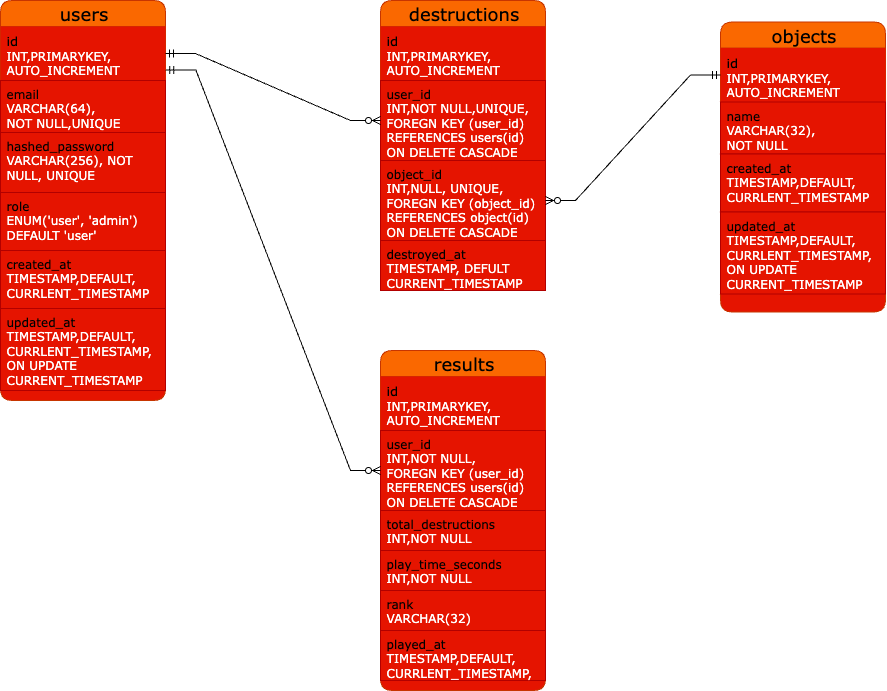

The diagram above was exported from draw.io. Its source (the exported page's mxGraphModel, read from the mxfile embedded in the PNG):
<mxGraphModel dx="2663" dy="953" grid="1" gridSize="10" guides="1" tooltips="1" connect="1" arrows="1" fold="1" page="1" pageScale="1" pageWidth="850" pageHeight="1100" background="light-dark(#FFFFFF,#060606)" math="0" shadow="0" extFonts="Permanent Marker^https://fonts.googleapis.com/css?family=Permanent+Marker">
  <root>
    <mxCell id="0" />
    <mxCell id="1" parent="0" />
    <mxCell id="hWFUw4V6OrNUuAbw7dsk-1" value="&lt;font style=&quot;font-size: 18px;&quot;&gt;users&lt;/font&gt;" style="swimlane;html=1;fontStyle=0;childLayout=stackLayout;horizontal=1;startSize=26;horizontalStack=0;resizeParent=1;resizeLast=0;collapsible=1;marginBottom=0;swimlaneFillColor=#E51400;align=center;rounded=1;shadow=0;comic=0;labelBackgroundColor=none;strokeWidth=1;fontFamily=Verdana;fontSize=12;fillColor=light-dark(#FA6800,#1429C9);fontColor=#000000;strokeColor=#C73500;" parent="1" vertex="1">
      <mxGeometry x="-60" y="40" width="165" height="400" as="geometry" />
    </mxCell>
    <mxCell id="hWFUw4V6OrNUuAbw7dsk-2" value="&lt;font style=&quot;font-size: 13px; color: light-dark(rgb(0, 0, 0), rgb(0, 0, 0));&quot;&gt;id　&lt;/font&gt;&lt;div&gt;INT,PRIMARYKEY,&lt;/div&gt;&lt;div&gt;AUTO_INCREMENT&lt;/div&gt;" style="text;html=1;strokeColor=none;fillColor=light-dark(#e51400, #c5c01b);spacingLeft=4;spacingRight=4;whiteSpace=wrap;overflow=hidden;rotatable=0;points=[[0,0.5],[1,0.5]];portConstraint=eastwest;rounded=0;labelBackgroundColor=none;fontColor=#ffffff;fontFamily=Verdana;" parent="hWFUw4V6OrNUuAbw7dsk-1" vertex="1">
      <mxGeometry y="26" width="165" height="54" as="geometry" />
    </mxCell>
    <mxCell id="hWFUw4V6OrNUuAbw7dsk-3" value="&lt;span style=&quot;background-color: rgb(229, 20, 0);&quot;&gt;&lt;font style=&quot;color: rgb(1, 1, 1);&quot;&gt;email&lt;br&gt;&lt;/font&gt;&lt;/span&gt;VARCHAR(64),&lt;div&gt;NOT NULL,UNIQUE&lt;/div&gt;" style="text;html=1;strokeColor=#B20000;fillColor=#e51400;spacingLeft=4;spacingRight=4;whiteSpace=wrap;overflow=hidden;rotatable=0;points=[[0,0.5],[1,0.5]];portConstraint=eastwest;rounded=0;labelBackgroundColor=none;fontColor=#ffffff;fontFamily=Verdana;" parent="hWFUw4V6OrNUuAbw7dsk-1" vertex="1">
      <mxGeometry y="80" width="165" height="52" as="geometry" />
    </mxCell>
    <mxCell id="hWFUw4V6OrNUuAbw7dsk-4" value="&lt;font style=&quot;color: rgb(1, 1, 1);&quot;&gt;hashed_password&lt;/font&gt;&lt;br&gt;&lt;div&gt;VARCHAR(256), NOT NULL, UNIQUE&lt;/div&gt;" style="text;html=1;strokeColor=#B20000;fillColor=#e51400;spacingLeft=4;spacingRight=4;whiteSpace=wrap;overflow=hidden;rotatable=0;points=[[0,0.5],[1,0.5]];portConstraint=eastwest;rounded=0;labelBackgroundColor=none;fontColor=#ffffff;fontFamily=Verdana;" parent="hWFUw4V6OrNUuAbw7dsk-1" vertex="1">
      <mxGeometry y="132" width="165" height="60" as="geometry" />
    </mxCell>
    <mxCell id="hWFUw4V6OrNUuAbw7dsk-5" value="&lt;font style=&quot;color: rgb(1, 1, 1);&quot;&gt;role&lt;/font&gt;&amp;nbsp;&lt;div&gt;ENUM('user', 'admin')&lt;/div&gt;&lt;div&gt;DEFAULT 'user'&lt;/div&gt;" style="text;html=1;strokeColor=#B20000;fillColor=#e51400;spacingLeft=4;spacingRight=4;whiteSpace=wrap;overflow=hidden;rotatable=0;points=[[0,0.5],[1,0.5]];portConstraint=eastwest;rounded=0;labelBackgroundColor=none;fontColor=#ffffff;fontFamily=Verdana;" parent="hWFUw4V6OrNUuAbw7dsk-1" vertex="1">
      <mxGeometry y="192" width="165" height="58" as="geometry" />
    </mxCell>
    <mxCell id="wMkDh_UXIH9jRyH7mSBE-1" value="&lt;font color=&quot;#010101&quot;&gt;created_at&lt;/font&gt;&lt;br&gt;&lt;div&gt;TIMESTAMP,DEFAULT,&lt;/div&gt;&lt;div&gt;CURRLENT_TIMESTAMP&lt;/div&gt;" style="text;html=1;strokeColor=#B20000;fillColor=#e51400;spacingLeft=4;spacingRight=4;whiteSpace=wrap;overflow=hidden;rotatable=0;points=[[0,0.5],[1,0.5]];portConstraint=eastwest;rounded=0;labelBackgroundColor=none;fontColor=#ffffff;fontFamily=Verdana;" vertex="1" parent="hWFUw4V6OrNUuAbw7dsk-1">
      <mxGeometry y="250" width="165" height="58" as="geometry" />
    </mxCell>
    <mxCell id="wMkDh_UXIH9jRyH7mSBE-2" value="&lt;font color=&quot;#010101&quot;&gt;updated_at&lt;/font&gt;&lt;br&gt;&lt;div&gt;TIMESTAMP,DEFAULT,&lt;/div&gt;&lt;div&gt;CURRLENT_TIMESTAMP,&lt;/div&gt;&lt;div&gt;ON UPDATE&lt;/div&gt;&lt;div&gt;CURRENT_TIMESTAMP&lt;/div&gt;" style="text;html=1;strokeColor=#B20000;fillColor=#e51400;spacingLeft=4;spacingRight=4;whiteSpace=wrap;overflow=hidden;rotatable=0;points=[[0,0.5],[1,0.5]];portConstraint=eastwest;rounded=0;labelBackgroundColor=none;fontColor=#ffffff;fontFamily=Verdana;" vertex="1" parent="hWFUw4V6OrNUuAbw7dsk-1">
      <mxGeometry y="308" width="165" height="82" as="geometry" />
    </mxCell>
    <mxCell id="wMkDh_UXIH9jRyH7mSBE-3" value="&lt;font style=&quot;font-size: 18px;&quot;&gt;objects&lt;/font&gt;" style="swimlane;html=1;fontStyle=0;childLayout=stackLayout;horizontal=1;startSize=26;horizontalStack=0;resizeParent=1;resizeLast=0;collapsible=1;marginBottom=0;swimlaneFillColor=#E51400;align=center;rounded=1;shadow=0;comic=0;labelBackgroundColor=none;strokeWidth=1;fontFamily=Verdana;fontSize=12;fillColor=light-dark(#FA6800,#1429C9);fontColor=#000000;strokeColor=#C73500;" vertex="1" parent="1">
      <mxGeometry x="660" y="61.5" width="165" height="290" as="geometry" />
    </mxCell>
    <mxCell id="wMkDh_UXIH9jRyH7mSBE-4" value="&lt;font style=&quot;font-size: 13px; color: light-dark(rgb(0, 0, 0), rgb(0, 0, 0));&quot;&gt;id　&lt;/font&gt;&lt;div&gt;INT,PRIMARYKEY,&lt;/div&gt;&lt;div&gt;AUTO_INCREMENT&lt;/div&gt;" style="text;html=1;strokeColor=none;fillColor=light-dark(#e51400, #c5c01b);spacingLeft=4;spacingRight=4;whiteSpace=wrap;overflow=hidden;rotatable=0;points=[[0,0.5],[1,0.5]];portConstraint=eastwest;rounded=0;labelBackgroundColor=none;fontColor=#ffffff;fontFamily=Verdana;" vertex="1" parent="wMkDh_UXIH9jRyH7mSBE-3">
      <mxGeometry y="26" width="165" height="54" as="geometry" />
    </mxCell>
    <mxCell id="wMkDh_UXIH9jRyH7mSBE-5" value="&lt;font color=&quot;#010101&quot;&gt;&lt;span style=&quot;background-color: rgb(229, 20, 0);&quot;&gt;name&lt;/span&gt;&lt;/font&gt;&lt;div&gt;&lt;span style=&quot;background-color: rgb(229, 20, 0);&quot;&gt;&lt;font style=&quot;color: rgb(255, 255, 255);&quot;&gt;VARCHAR(32),&lt;/font&gt;&lt;/span&gt;&lt;/div&gt;&lt;div&gt;&lt;span style=&quot;background-color: rgb(229, 20, 0);&quot;&gt;&lt;font style=&quot;color: rgb(255, 255, 255);&quot;&gt;NOT NULL&lt;/font&gt;&lt;/span&gt;&lt;/div&gt;" style="text;html=1;strokeColor=#B20000;fillColor=#e51400;spacingLeft=4;spacingRight=4;whiteSpace=wrap;overflow=hidden;rotatable=0;points=[[0,0.5],[1,0.5]];portConstraint=eastwest;rounded=0;labelBackgroundColor=none;fontColor=#ffffff;fontFamily=Verdana;" vertex="1" parent="wMkDh_UXIH9jRyH7mSBE-3">
      <mxGeometry y="80" width="165" height="52" as="geometry" />
    </mxCell>
    <mxCell id="wMkDh_UXIH9jRyH7mSBE-8" value="&lt;font color=&quot;#010101&quot;&gt;created_at&lt;/font&gt;&lt;br&gt;&lt;div&gt;TIMESTAMP,DEFAULT,&lt;/div&gt;&lt;div&gt;CURRLENT_TIMESTAMP&lt;/div&gt;" style="text;html=1;strokeColor=#B20000;fillColor=#e51400;spacingLeft=4;spacingRight=4;whiteSpace=wrap;overflow=hidden;rotatable=0;points=[[0,0.5],[1,0.5]];portConstraint=eastwest;rounded=0;labelBackgroundColor=none;fontColor=#ffffff;fontFamily=Verdana;" vertex="1" parent="wMkDh_UXIH9jRyH7mSBE-3">
      <mxGeometry y="132" width="165" height="58" as="geometry" />
    </mxCell>
    <mxCell id="wMkDh_UXIH9jRyH7mSBE-9" value="&lt;font color=&quot;#010101&quot;&gt;updated_at&lt;/font&gt;&lt;br&gt;&lt;div&gt;TIMESTAMP,DEFAULT,&lt;/div&gt;&lt;div&gt;CURRLENT_TIMESTAMP,&lt;/div&gt;&lt;div&gt;ON UPDATE&lt;/div&gt;&lt;div&gt;CURRENT_TIMESTAMP&lt;/div&gt;" style="text;html=1;strokeColor=#B20000;fillColor=#e51400;spacingLeft=4;spacingRight=4;whiteSpace=wrap;overflow=hidden;rotatable=0;points=[[0,0.5],[1,0.5]];portConstraint=eastwest;rounded=0;labelBackgroundColor=none;fontColor=#ffffff;fontFamily=Verdana;" vertex="1" parent="wMkDh_UXIH9jRyH7mSBE-3">
      <mxGeometry y="190" width="165" height="82" as="geometry" />
    </mxCell>
    <mxCell id="wMkDh_UXIH9jRyH7mSBE-17" value="&lt;span style=&quot;font-size: 18px;&quot;&gt;destructions&lt;/span&gt;" style="swimlane;html=1;fontStyle=0;childLayout=stackLayout;horizontal=1;startSize=26;horizontalStack=0;resizeParent=1;resizeLast=0;collapsible=1;marginBottom=0;swimlaneFillColor=#E51400;align=center;rounded=1;shadow=0;comic=0;labelBackgroundColor=none;strokeWidth=1;fontFamily=Verdana;fontSize=12;fillColor=light-dark(#FA6800,#1429C9);fontColor=#000000;strokeColor=#C73500;" vertex="1" parent="1">
      <mxGeometry x="320" y="40" width="165" height="290" as="geometry" />
    </mxCell>
    <mxCell id="wMkDh_UXIH9jRyH7mSBE-18" value="&lt;font style=&quot;font-size: 13px; color: light-dark(rgb(0, 0, 0), rgb(0, 0, 0));&quot;&gt;id　&lt;/font&gt;&lt;div&gt;INT,PRIMARYKEY,&lt;/div&gt;&lt;div&gt;AUTO_INCREMENT&lt;/div&gt;" style="text;html=1;strokeColor=none;fillColor=light-dark(#e51400, #c5c01b);spacingLeft=4;spacingRight=4;whiteSpace=wrap;overflow=hidden;rotatable=0;points=[[0,0.5],[1,0.5]];portConstraint=eastwest;rounded=0;labelBackgroundColor=none;fontColor=#ffffff;fontFamily=Verdana;" vertex="1" parent="wMkDh_UXIH9jRyH7mSBE-17">
      <mxGeometry y="26" width="165" height="54" as="geometry" />
    </mxCell>
    <mxCell id="wMkDh_UXIH9jRyH7mSBE-19" value="&lt;span style=&quot;background-color: rgb(229, 20, 0);&quot;&gt;&lt;font style=&quot;color: rgb(1, 1, 1);&quot;&gt;user_id&lt;br&gt;&lt;/font&gt;&lt;/span&gt;&lt;span style=&quot;background-color: transparent; color: light-dark(rgb(255, 255, 255), rgb(18, 18, 18));&quot;&gt;INT,NOT NULL,UNIQUE,&lt;/span&gt;&lt;div&gt;&lt;div&gt;&lt;span style=&quot;background-color: transparent;&quot;&gt;&lt;font style=&quot;color: rgb(255, 255, 255);&quot;&gt;FOREGN KEY (user_id)&lt;/font&gt;&lt;/span&gt;&lt;/div&gt;&lt;div&gt;&lt;span style=&quot;background-color: transparent;&quot;&gt;&lt;font style=&quot;color: rgb(255, 255, 255);&quot;&gt;REFERENCES users(id)&lt;/font&gt;&lt;/span&gt;&lt;/div&gt;&lt;div&gt;&lt;span style=&quot;background-color: transparent;&quot;&gt;&lt;font style=&quot;color: rgb(255, 255, 255);&quot;&gt;ON DELETE CASCADE&lt;/font&gt;&lt;/span&gt;&lt;/div&gt;&lt;/div&gt;" style="text;html=1;strokeColor=#B20000;fillColor=#e51400;spacingLeft=4;spacingRight=4;whiteSpace=wrap;overflow=hidden;rotatable=0;points=[[0,0.5],[1,0.5]];portConstraint=eastwest;rounded=0;labelBackgroundColor=none;fontColor=#ffffff;fontFamily=Verdana;" vertex="1" parent="wMkDh_UXIH9jRyH7mSBE-17">
      <mxGeometry y="80" width="165" height="80" as="geometry" />
    </mxCell>
    <mxCell id="wMkDh_UXIH9jRyH7mSBE-20" value="&lt;font color=&quot;#010101&quot;&gt;object_id&lt;/font&gt;&lt;br&gt;&lt;div&gt;I&lt;font style=&quot;color: rgb(255, 255, 255);&quot;&gt;NT,NULL, UNIQUE,&lt;br&gt;&lt;/font&gt;&lt;div&gt;&lt;font style=&quot;color: rgb(255, 255, 255);&quot;&gt;FOREGN KEY (object_id)&lt;/font&gt;&lt;/div&gt;&lt;div&gt;&lt;font style=&quot;color: rgb(255, 255, 255);&quot;&gt;REFERENCES object(id)&lt;/font&gt;&lt;/div&gt;&lt;div&gt;&lt;font style=&quot;color: rgb(255, 255, 255);&quot;&gt;ON DELETE CASCADE&lt;/font&gt;&lt;/div&gt;&lt;/div&gt;" style="text;html=1;strokeColor=#B20000;fillColor=#e51400;spacingLeft=4;spacingRight=4;whiteSpace=wrap;overflow=hidden;rotatable=0;points=[[0,0.5],[1,0.5]];portConstraint=eastwest;rounded=0;labelBackgroundColor=none;fontColor=#ffffff;fontFamily=Verdana;" vertex="1" parent="wMkDh_UXIH9jRyH7mSBE-17">
      <mxGeometry y="160" width="165" height="80" as="geometry" />
    </mxCell>
    <mxCell id="wMkDh_UXIH9jRyH7mSBE-21" value="&lt;font color=&quot;#010101&quot;&gt;destroyed_at&lt;/font&gt;&amp;nbsp;&lt;div&gt;TIMESTAMP, DEFULT CURRENT_TIMESTAMP&lt;/div&gt;" style="text;html=1;strokeColor=#B20000;fillColor=#e51400;spacingLeft=4;spacingRight=4;whiteSpace=wrap;overflow=hidden;rotatable=0;points=[[0,0.5],[1,0.5]];portConstraint=eastwest;rounded=0;labelBackgroundColor=none;fontColor=#ffffff;fontFamily=Verdana;" vertex="1" parent="wMkDh_UXIH9jRyH7mSBE-17">
      <mxGeometry y="240" width="165" height="50" as="geometry" />
    </mxCell>
    <mxCell id="wMkDh_UXIH9jRyH7mSBE-24" value="&lt;span style=&quot;font-size: 18px;&quot;&gt;results&lt;/span&gt;" style="swimlane;html=1;fontStyle=0;childLayout=stackLayout;horizontal=1;startSize=26;horizontalStack=0;resizeParent=1;resizeLast=0;collapsible=1;marginBottom=0;swimlaneFillColor=#E51400;align=center;rounded=1;shadow=0;comic=0;labelBackgroundColor=none;strokeWidth=1;fontFamily=Verdana;fontSize=12;fillColor=light-dark(#FA6800,#1429C9);fontColor=#000000;strokeColor=#C73500;" vertex="1" parent="1">
      <mxGeometry x="320" y="390" width="165" height="340" as="geometry" />
    </mxCell>
    <mxCell id="wMkDh_UXIH9jRyH7mSBE-25" value="&lt;font style=&quot;font-size: 13px; color: light-dark(rgb(0, 0, 0), rgb(0, 0, 0));&quot;&gt;id　&lt;/font&gt;&lt;div&gt;INT,PRIMARYKEY,&lt;/div&gt;&lt;div&gt;AUTO_INCREMENT&lt;/div&gt;" style="text;html=1;strokeColor=none;fillColor=light-dark(#e51400, #c5c01b);spacingLeft=4;spacingRight=4;whiteSpace=wrap;overflow=hidden;rotatable=0;points=[[0,0.5],[1,0.5]];portConstraint=eastwest;rounded=0;labelBackgroundColor=none;fontColor=#ffffff;fontFamily=Verdana;" vertex="1" parent="wMkDh_UXIH9jRyH7mSBE-24">
      <mxGeometry y="26" width="165" height="54" as="geometry" />
    </mxCell>
    <mxCell id="wMkDh_UXIH9jRyH7mSBE-26" value="&lt;span style=&quot;background-color: rgb(229, 20, 0);&quot;&gt;&lt;font style=&quot;color: rgb(1, 1, 1);&quot;&gt;user_id&lt;br&gt;&lt;/font&gt;&lt;/span&gt;&lt;font style=&quot;color: rgb(255, 255, 255);&quot;&gt;INT,NOT NULL,&lt;/font&gt;&lt;div&gt;&lt;span style=&quot;background-color: transparent;&quot;&gt;&lt;font style=&quot;color: rgb(255, 255, 255);&quot;&gt;FOREGN KEY (user_id)&lt;/font&gt;&lt;/span&gt;&lt;div&gt;&lt;span style=&quot;background-color: transparent;&quot;&gt;&lt;font style=&quot;color: rgb(255, 255, 255);&quot;&gt;REFERENCES users(id)&lt;/font&gt;&lt;/span&gt;&lt;/div&gt;&lt;div&gt;&lt;span style=&quot;background-color: transparent;&quot;&gt;&lt;font style=&quot;color: rgb(255, 255, 255);&quot;&gt;ON DELETE CASCADE&lt;/font&gt;&lt;/span&gt;&lt;/div&gt;&lt;/div&gt;" style="text;html=1;strokeColor=#B20000;fillColor=#e51400;spacingLeft=4;spacingRight=4;whiteSpace=wrap;overflow=hidden;rotatable=0;points=[[0,0.5],[1,0.5]];portConstraint=eastwest;rounded=0;labelBackgroundColor=none;fontColor=#ffffff;fontFamily=Verdana;" vertex="1" parent="wMkDh_UXIH9jRyH7mSBE-24">
      <mxGeometry y="80" width="165" height="80" as="geometry" />
    </mxCell>
    <mxCell id="wMkDh_UXIH9jRyH7mSBE-27" value="&lt;font color=&quot;#010101&quot;&gt;total_destructions&lt;/font&gt;&lt;br&gt;&lt;div&gt;INT,NOT NULL&lt;/div&gt;" style="text;html=1;strokeColor=#B20000;fillColor=#e51400;spacingLeft=4;spacingRight=4;whiteSpace=wrap;overflow=hidden;rotatable=0;points=[[0,0.5],[1,0.5]];portConstraint=eastwest;rounded=0;labelBackgroundColor=none;fontColor=#ffffff;fontFamily=Verdana;" vertex="1" parent="wMkDh_UXIH9jRyH7mSBE-24">
      <mxGeometry y="160" width="165" height="40" as="geometry" />
    </mxCell>
    <mxCell id="wMkDh_UXIH9jRyH7mSBE-28" value="&lt;font color=&quot;#010101&quot;&gt;play_time_seconds&lt;/font&gt;&lt;br&gt;&lt;div&gt;INT,NOT NULL&lt;/div&gt;" style="text;html=1;strokeColor=#B20000;fillColor=#e51400;spacingLeft=4;spacingRight=4;whiteSpace=wrap;overflow=hidden;rotatable=0;points=[[0,0.5],[1,0.5]];portConstraint=eastwest;rounded=0;labelBackgroundColor=none;fontColor=#ffffff;fontFamily=Verdana;" vertex="1" parent="wMkDh_UXIH9jRyH7mSBE-24">
      <mxGeometry y="200" width="165" height="40" as="geometry" />
    </mxCell>
    <mxCell id="wMkDh_UXIH9jRyH7mSBE-29" value="&lt;font color=&quot;#010101&quot;&gt;rank&lt;/font&gt;&lt;br&gt;&lt;div&gt;VARCHAR(32)&lt;/div&gt;" style="text;html=1;strokeColor=#B20000;fillColor=#e51400;spacingLeft=4;spacingRight=4;whiteSpace=wrap;overflow=hidden;rotatable=0;points=[[0,0.5],[1,0.5]];portConstraint=eastwest;rounded=0;labelBackgroundColor=none;fontColor=#ffffff;fontFamily=Verdana;" vertex="1" parent="wMkDh_UXIH9jRyH7mSBE-24">
      <mxGeometry y="240" width="165" height="40" as="geometry" />
    </mxCell>
    <mxCell id="wMkDh_UXIH9jRyH7mSBE-30" value="&lt;font color=&quot;#010101&quot;&gt;played_at&lt;/font&gt;&lt;br&gt;&lt;div&gt;TIMESTAMP,DEFAULT,&lt;/div&gt;&lt;div&gt;CURRLENT_TIMESTAMP,&lt;/div&gt;" style="text;html=1;strokeColor=#B20000;fillColor=#e51400;spacingLeft=4;spacingRight=4;whiteSpace=wrap;overflow=hidden;rotatable=0;points=[[0,0.5],[1,0.5]];portConstraint=eastwest;rounded=0;labelBackgroundColor=none;fontColor=#ffffff;fontFamily=Verdana;" vertex="1" parent="wMkDh_UXIH9jRyH7mSBE-24">
      <mxGeometry y="280" width="165" height="50" as="geometry" />
    </mxCell>
    <mxCell id="wMkDh_UXIH9jRyH7mSBE-35" value="" style="edgeStyle=entityRelationEdgeStyle;fontSize=12;html=1;endArrow=ERzeroToMany;startArrow=ERmandOne;rounded=0;entryX=0;entryY=0.5;entryDx=0;entryDy=0;exitX=1;exitY=0.5;exitDx=0;exitDy=0;" edge="1" parent="1" source="hWFUw4V6OrNUuAbw7dsk-2" target="wMkDh_UXIH9jRyH7mSBE-19">
      <mxGeometry width="100" height="100" relative="1" as="geometry">
        <mxPoint x="105" y="220" as="sourcePoint" />
        <mxPoint x="315" y="225.0000000000001" as="targetPoint" />
        <Array as="points">
          <mxPoint x="175" y="120" />
          <mxPoint x="310" y="230" />
          <mxPoint x="290" y="230" />
        </Array>
      </mxGeometry>
    </mxCell>
    <mxCell id="wMkDh_UXIH9jRyH7mSBE-37" value="" style="edgeStyle=entityRelationEdgeStyle;fontSize=12;html=1;endArrow=ERzeroToMany;startArrow=ERmandOne;rounded=0;exitX=1.002;exitY=0.804;exitDx=0;exitDy=0;exitPerimeter=0;entryX=0;entryY=0.5;entryDx=0;entryDy=0;" edge="1" parent="1" source="hWFUw4V6OrNUuAbw7dsk-2" target="wMkDh_UXIH9jRyH7mSBE-26">
      <mxGeometry width="100" height="100" relative="1" as="geometry">
        <mxPoint x="220" y="550" as="sourcePoint" />
        <mxPoint x="320" y="450" as="targetPoint" />
        <Array as="points">
          <mxPoint x="110" y="110" />
          <mxPoint x="120" y="110" />
        </Array>
      </mxGeometry>
    </mxCell>
    <mxCell id="wMkDh_UXIH9jRyH7mSBE-38" value="" style="edgeStyle=entityRelationEdgeStyle;fontSize=12;html=1;endArrow=ERzeroToMany;startArrow=ERmandOne;rounded=0;entryX=1;entryY=0.5;entryDx=0;entryDy=0;exitX=0;exitY=0.5;exitDx=0;exitDy=0;" edge="1" parent="1" source="wMkDh_UXIH9jRyH7mSBE-4" target="wMkDh_UXIH9jRyH7mSBE-20">
      <mxGeometry width="100" height="100" relative="1" as="geometry">
        <mxPoint x="550" y="240" as="sourcePoint" />
        <mxPoint x="650" y="140" as="targetPoint" />
        <Array as="points">
          <mxPoint x="630" y="180" />
        </Array>
      </mxGeometry>
    </mxCell>
  </root>
</mxGraphModel>